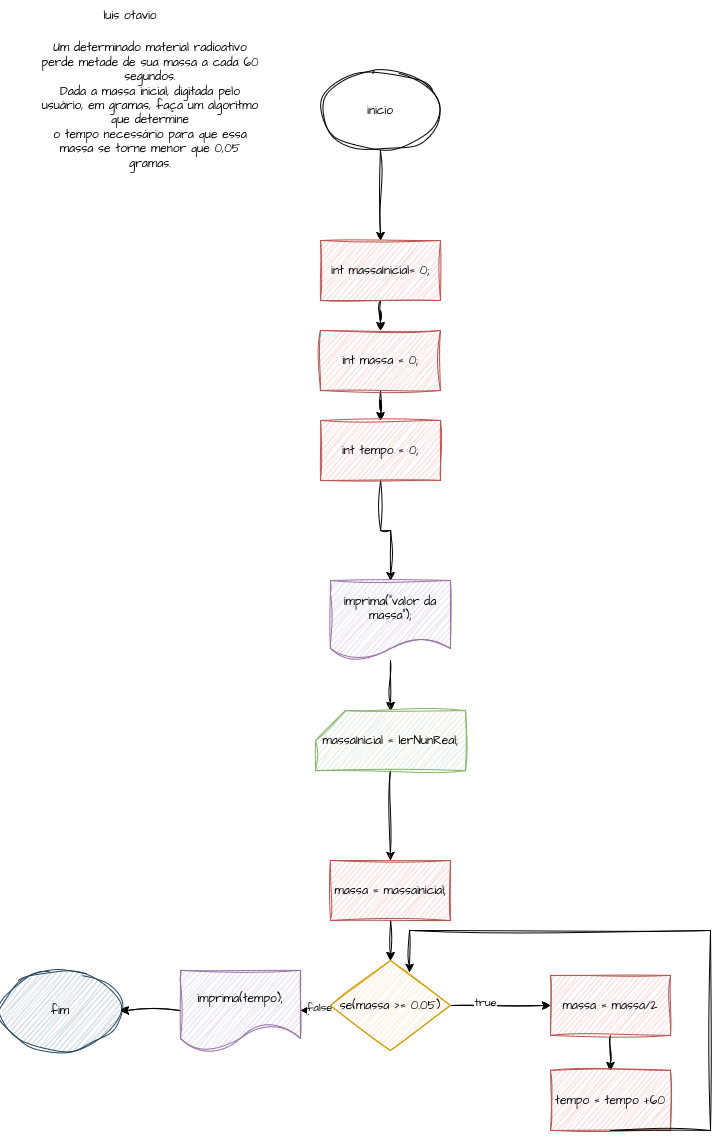

The diagram above was exported from draw.io. Its source (the exported page's mxGraphModel, read from the mxfile embedded in the PNG):
<mxGraphModel dx="874" dy="455" grid="1" gridSize="10" guides="1" tooltips="1" connect="1" arrows="1" fold="1" page="1" pageScale="1" pageWidth="827" pageHeight="1169" math="0" shadow="0">
  <root>
    <mxCell id="0" />
    <mxCell id="1" parent="0" />
    <mxCell id="OL0txImINUXFVtV5qEFb-23" value="" style="edgeStyle=orthogonalEdgeStyle;rounded=0;sketch=1;hachureGap=4;jiggle=2;curveFitting=1;orthogonalLoop=1;jettySize=auto;html=1;fontFamily=Architects Daughter;fontSource=https%3A%2F%2Ffonts.googleapis.com%2Fcss%3Ffamily%3DArchitects%2BDaughter;" edge="1" parent="1" source="OL0txImINUXFVtV5qEFb-1" target="OL0txImINUXFVtV5qEFb-3">
      <mxGeometry relative="1" as="geometry" />
    </mxCell>
    <mxCell id="OL0txImINUXFVtV5qEFb-1" value="inicio" style="ellipse;whiteSpace=wrap;html=1;sketch=1;hachureGap=4;jiggle=2;curveFitting=1;fontFamily=Architects Daughter;fontSource=https%3A%2F%2Ffonts.googleapis.com%2Fcss%3Ffamily%3DArchitects%2BDaughter;" vertex="1" parent="1">
      <mxGeometry x="320" y="150" width="120" height="80" as="geometry" />
    </mxCell>
    <mxCell id="OL0txImINUXFVtV5qEFb-7" value="" style="edgeStyle=orthogonalEdgeStyle;rounded=0;sketch=1;hachureGap=4;jiggle=2;curveFitting=1;orthogonalLoop=1;jettySize=auto;html=1;fontFamily=Architects Daughter;fontSource=https%3A%2F%2Ffonts.googleapis.com%2Fcss%3Ffamily%3DArchitects%2BDaughter;" edge="1" parent="1" source="OL0txImINUXFVtV5qEFb-3" target="OL0txImINUXFVtV5qEFb-6">
      <mxGeometry relative="1" as="geometry" />
    </mxCell>
    <mxCell id="OL0txImINUXFVtV5qEFb-3" value="int massaInicial= 0;" style="rounded=0;whiteSpace=wrap;html=1;fillColor=#f8cecc;strokeColor=#b85450;sketch=1;curveFitting=1;jiggle=2;hachureGap=4;fontFamily=Architects Daughter;fontSource=https%3A%2F%2Ffonts.googleapis.com%2Fcss%3Ffamily%3DArchitects%2BDaughter;" vertex="1" parent="1">
      <mxGeometry x="320" y="320" width="120" height="60" as="geometry" />
    </mxCell>
    <mxCell id="OL0txImINUXFVtV5qEFb-9" value="" style="edgeStyle=orthogonalEdgeStyle;rounded=0;sketch=1;hachureGap=4;jiggle=2;curveFitting=1;orthogonalLoop=1;jettySize=auto;html=1;fontFamily=Architects Daughter;fontSource=https%3A%2F%2Ffonts.googleapis.com%2Fcss%3Ffamily%3DArchitects%2BDaughter;" edge="1" parent="1" source="OL0txImINUXFVtV5qEFb-6" target="OL0txImINUXFVtV5qEFb-8">
      <mxGeometry relative="1" as="geometry" />
    </mxCell>
    <mxCell id="OL0txImINUXFVtV5qEFb-6" value="int massa = 0;" style="rounded=0;whiteSpace=wrap;html=1;fillColor=#f8cecc;strokeColor=#b85450;sketch=1;curveFitting=1;jiggle=2;hachureGap=4;fontFamily=Architects Daughter;fontSource=https%3A%2F%2Ffonts.googleapis.com%2Fcss%3Ffamily%3DArchitects%2BDaughter;" vertex="1" parent="1">
      <mxGeometry x="320" y="410" width="120" height="60" as="geometry" />
    </mxCell>
    <mxCell id="OL0txImINUXFVtV5qEFb-11" value="" style="edgeStyle=orthogonalEdgeStyle;rounded=0;sketch=1;hachureGap=4;jiggle=2;curveFitting=1;orthogonalLoop=1;jettySize=auto;html=1;fontFamily=Architects Daughter;fontSource=https%3A%2F%2Ffonts.googleapis.com%2Fcss%3Ffamily%3DArchitects%2BDaughter;" edge="1" parent="1" source="OL0txImINUXFVtV5qEFb-8" target="OL0txImINUXFVtV5qEFb-10">
      <mxGeometry relative="1" as="geometry" />
    </mxCell>
    <mxCell id="OL0txImINUXFVtV5qEFb-8" value="int tempo = 0;" style="rounded=0;whiteSpace=wrap;html=1;fillColor=#f8cecc;strokeColor=#b85450;sketch=1;curveFitting=1;jiggle=2;hachureGap=4;fontFamily=Architects Daughter;fontSource=https%3A%2F%2Ffonts.googleapis.com%2Fcss%3Ffamily%3DArchitects%2BDaughter;" vertex="1" parent="1">
      <mxGeometry x="320" y="500" width="120" height="60" as="geometry" />
    </mxCell>
    <mxCell id="OL0txImINUXFVtV5qEFb-13" value="" style="edgeStyle=orthogonalEdgeStyle;rounded=0;sketch=1;hachureGap=4;jiggle=2;curveFitting=1;orthogonalLoop=1;jettySize=auto;html=1;fontFamily=Architects Daughter;fontSource=https%3A%2F%2Ffonts.googleapis.com%2Fcss%3Ffamily%3DArchitects%2BDaughter;" edge="1" parent="1" source="OL0txImINUXFVtV5qEFb-10" target="OL0txImINUXFVtV5qEFb-12">
      <mxGeometry relative="1" as="geometry" />
    </mxCell>
    <mxCell id="OL0txImINUXFVtV5qEFb-10" value="imprima(&quot;valor da massa&quot;);" style="shape=document;whiteSpace=wrap;html=1;boundedLbl=1;fillColor=#e1d5e7;strokeColor=#9673a6;sketch=1;curveFitting=1;jiggle=2;hachureGap=4;fontFamily=Architects Daughter;fontSource=https%3A%2F%2Ffonts.googleapis.com%2Fcss%3Ffamily%3DArchitects%2BDaughter;" vertex="1" parent="1">
      <mxGeometry x="330" y="660" width="120" height="80" as="geometry" />
    </mxCell>
    <mxCell id="OL0txImINUXFVtV5qEFb-15" value="" style="edgeStyle=orthogonalEdgeStyle;rounded=0;sketch=1;hachureGap=4;jiggle=2;curveFitting=1;orthogonalLoop=1;jettySize=auto;html=1;fontFamily=Architects Daughter;fontSource=https%3A%2F%2Ffonts.googleapis.com%2Fcss%3Ffamily%3DArchitects%2BDaughter;" edge="1" parent="1" source="OL0txImINUXFVtV5qEFb-12" target="OL0txImINUXFVtV5qEFb-14">
      <mxGeometry relative="1" as="geometry" />
    </mxCell>
    <mxCell id="OL0txImINUXFVtV5qEFb-12" value="massaInicial = lerNunReal;" style="shape=card;whiteSpace=wrap;html=1;sketch=1;hachureGap=4;jiggle=2;curveFitting=1;fontFamily=Architects Daughter;fontSource=https%3A%2F%2Ffonts.googleapis.com%2Fcss%3Ffamily%3DArchitects%2BDaughter;fillColor=#d5e8d4;strokeColor=#82b366;" vertex="1" parent="1">
      <mxGeometry x="315" y="790" width="150" height="60" as="geometry" />
    </mxCell>
    <mxCell id="OL0txImINUXFVtV5qEFb-17" value="" style="edgeStyle=orthogonalEdgeStyle;rounded=0;sketch=1;hachureGap=4;jiggle=2;curveFitting=1;orthogonalLoop=1;jettySize=auto;html=1;fontFamily=Architects Daughter;fontSource=https%3A%2F%2Ffonts.googleapis.com%2Fcss%3Ffamily%3DArchitects%2BDaughter;" edge="1" parent="1" source="OL0txImINUXFVtV5qEFb-14" target="OL0txImINUXFVtV5qEFb-16">
      <mxGeometry relative="1" as="geometry" />
    </mxCell>
    <mxCell id="OL0txImINUXFVtV5qEFb-14" value="massa = massainicial;" style="rounded=0;whiteSpace=wrap;html=1;fillColor=#f8cecc;strokeColor=#b85450;sketch=1;curveFitting=1;jiggle=2;hachureGap=4;fontFamily=Architects Daughter;fontSource=https%3A%2F%2Ffonts.googleapis.com%2Fcss%3Ffamily%3DArchitects%2BDaughter;" vertex="1" parent="1">
      <mxGeometry x="330" y="940" width="120" height="60" as="geometry" />
    </mxCell>
    <mxCell id="OL0txImINUXFVtV5qEFb-19" value="" style="edgeStyle=orthogonalEdgeStyle;rounded=0;sketch=1;hachureGap=4;jiggle=2;curveFitting=1;orthogonalLoop=1;jettySize=auto;html=1;fontFamily=Architects Daughter;fontSource=https%3A%2F%2Ffonts.googleapis.com%2Fcss%3Ffamily%3DArchitects%2BDaughter;" edge="1" parent="1" source="OL0txImINUXFVtV5qEFb-16" target="OL0txImINUXFVtV5qEFb-18">
      <mxGeometry relative="1" as="geometry" />
    </mxCell>
    <mxCell id="OL0txImINUXFVtV5qEFb-20" value="true" style="edgeLabel;html=1;align=center;verticalAlign=middle;resizable=0;points=[];sketch=1;hachureGap=4;jiggle=2;curveFitting=1;fontFamily=Architects Daughter;fontSource=https%3A%2F%2Ffonts.googleapis.com%2Fcss%3Ffamily%3DArchitects%2BDaughter;" vertex="1" connectable="0" parent="OL0txImINUXFVtV5qEFb-19">
      <mxGeometry x="-0.32" y="4" relative="1" as="geometry">
        <mxPoint as="offset" />
      </mxGeometry>
    </mxCell>
    <mxCell id="OL0txImINUXFVtV5qEFb-27" value="" style="edgeStyle=orthogonalEdgeStyle;rounded=0;sketch=1;hachureGap=4;jiggle=2;curveFitting=1;orthogonalLoop=1;jettySize=auto;html=1;fontFamily=Architects Daughter;fontSource=https%3A%2F%2Ffonts.googleapis.com%2Fcss%3Ffamily%3DArchitects%2BDaughter;" edge="1" parent="1" source="OL0txImINUXFVtV5qEFb-16" target="OL0txImINUXFVtV5qEFb-26">
      <mxGeometry relative="1" as="geometry" />
    </mxCell>
    <mxCell id="OL0txImINUXFVtV5qEFb-28" value="false" style="edgeLabel;html=1;align=center;verticalAlign=middle;resizable=0;points=[];sketch=1;hachureGap=4;jiggle=2;curveFitting=1;fontFamily=Architects Daughter;fontSource=https%3A%2F%2Ffonts.googleapis.com%2Fcss%3Ffamily%3DArchitects%2BDaughter;" vertex="1" connectable="0" parent="OL0txImINUXFVtV5qEFb-27">
      <mxGeometry x="-0.3143" y="1" relative="1" as="geometry">
        <mxPoint as="offset" />
      </mxGeometry>
    </mxCell>
    <mxCell id="OL0txImINUXFVtV5qEFb-16" value="se(massa &amp;gt;= 0.05)" style="rhombus;whiteSpace=wrap;html=1;fillColor=#ffe6cc;strokeColor=#d79b00;sketch=1;curveFitting=1;jiggle=2;hachureGap=4;fontFamily=Architects Daughter;fontSource=https%3A%2F%2Ffonts.googleapis.com%2Fcss%3Ffamily%3DArchitects%2BDaughter;" vertex="1" parent="1">
      <mxGeometry x="330" y="1040" width="120" height="90" as="geometry" />
    </mxCell>
    <mxCell id="OL0txImINUXFVtV5qEFb-22" value="" style="edgeStyle=orthogonalEdgeStyle;rounded=0;sketch=1;hachureGap=4;jiggle=2;curveFitting=1;orthogonalLoop=1;jettySize=auto;html=1;fontFamily=Architects Daughter;fontSource=https%3A%2F%2Ffonts.googleapis.com%2Fcss%3Ffamily%3DArchitects%2BDaughter;" edge="1" parent="1" source="OL0txImINUXFVtV5qEFb-18" target="OL0txImINUXFVtV5qEFb-21">
      <mxGeometry relative="1" as="geometry" />
    </mxCell>
    <mxCell id="OL0txImINUXFVtV5qEFb-18" value="massa = massa/2" style="rounded=0;whiteSpace=wrap;html=1;fillColor=#f8cecc;strokeColor=#b85450;sketch=1;curveFitting=1;jiggle=2;hachureGap=4;fontFamily=Architects Daughter;fontSource=https%3A%2F%2Ffonts.googleapis.com%2Fcss%3Ffamily%3DArchitects%2BDaughter;" vertex="1" parent="1">
      <mxGeometry x="550" y="1055" width="120" height="60" as="geometry" />
    </mxCell>
    <mxCell id="OL0txImINUXFVtV5qEFb-21" value="tempo = tempo +60" style="rounded=0;whiteSpace=wrap;html=1;fillColor=#f8cecc;strokeColor=#b85450;sketch=1;curveFitting=1;jiggle=2;hachureGap=4;fontFamily=Architects Daughter;fontSource=https%3A%2F%2Ffonts.googleapis.com%2Fcss%3Ffamily%3DArchitects%2BDaughter;" vertex="1" parent="1">
      <mxGeometry x="550" y="1150" width="120" height="60" as="geometry" />
    </mxCell>
    <mxCell id="OL0txImINUXFVtV5qEFb-24" style="edgeStyle=orthogonalEdgeStyle;rounded=0;sketch=1;hachureGap=4;jiggle=2;curveFitting=1;orthogonalLoop=1;jettySize=auto;html=1;exitX=0.5;exitY=1;exitDx=0;exitDy=0;entryX=0.658;entryY=0.133;entryDx=0;entryDy=0;entryPerimeter=0;fontFamily=Architects Daughter;fontSource=https%3A%2F%2Ffonts.googleapis.com%2Fcss%3Ffamily%3DArchitects%2BDaughter;" edge="1" parent="1" source="OL0txImINUXFVtV5qEFb-21" target="OL0txImINUXFVtV5qEFb-16">
      <mxGeometry relative="1" as="geometry">
        <Array as="points">
          <mxPoint x="710" y="1210" />
          <mxPoint x="710" y="1010" />
          <mxPoint x="409" y="1010" />
        </Array>
      </mxGeometry>
    </mxCell>
    <mxCell id="OL0txImINUXFVtV5qEFb-25" value="fim" style="ellipse;whiteSpace=wrap;html=1;fillColor=#bac8d3;strokeColor=#23445d;sketch=1;curveFitting=1;jiggle=2;hachureGap=4;fontFamily=Architects Daughter;fontSource=https%3A%2F%2Ffonts.googleapis.com%2Fcss%3Ffamily%3DArchitects%2BDaughter;" vertex="1" parent="1">
      <mxGeometry y="1050" width="120" height="80" as="geometry" />
    </mxCell>
    <mxCell id="OL0txImINUXFVtV5qEFb-29" value="" style="edgeStyle=orthogonalEdgeStyle;rounded=0;sketch=1;hachureGap=4;jiggle=2;curveFitting=1;orthogonalLoop=1;jettySize=auto;html=1;fontFamily=Architects Daughter;fontSource=https%3A%2F%2Ffonts.googleapis.com%2Fcss%3Ffamily%3DArchitects%2BDaughter;" edge="1" parent="1" source="OL0txImINUXFVtV5qEFb-26" target="OL0txImINUXFVtV5qEFb-25">
      <mxGeometry relative="1" as="geometry" />
    </mxCell>
    <mxCell id="OL0txImINUXFVtV5qEFb-26" value="imprima(tempo);" style="shape=document;whiteSpace=wrap;html=1;boundedLbl=1;fillColor=#e1d5e7;strokeColor=#9673a6;sketch=1;curveFitting=1;jiggle=2;hachureGap=4;fontFamily=Architects Daughter;fontSource=https%3A%2F%2Ffonts.googleapis.com%2Fcss%3Ffamily%3DArchitects%2BDaughter;" vertex="1" parent="1">
      <mxGeometry x="180" y="1050" width="120" height="80" as="geometry" />
    </mxCell>
    <mxCell id="OL0txImINUXFVtV5qEFb-30" value="luis otavio " style="text;html=1;align=center;verticalAlign=middle;whiteSpace=wrap;rounded=0;fontFamily=Architects Daughter;fontSource=https%3A%2F%2Ffonts.googleapis.com%2Fcss%3Ffamily%3DArchitects%2BDaughter;" vertex="1" parent="1">
      <mxGeometry x="100" y="80" width="60" height="30" as="geometry" />
    </mxCell>
    <mxCell id="OL0txImINUXFVtV5qEFb-31" value="Um determinado material radioativo perde metade de sua massa a cada 60 segundos.&lt;br&gt;Dada a massa inicial, digitada pelo usuário, em gramas, faça um algoritmo que determine&lt;br&gt;o tempo necessário para que essa massa se torne menor que 0,05 gramas." style="text;html=1;align=center;verticalAlign=middle;whiteSpace=wrap;rounded=0;fontFamily=Architects Daughter;fontSource=https%3A%2F%2Ffonts.googleapis.com%2Fcss%3Ffamily%3DArchitects%2BDaughter;" vertex="1" parent="1">
      <mxGeometry x="40" y="110" width="220" height="150" as="geometry" />
    </mxCell>
  </root>
</mxGraphModel>